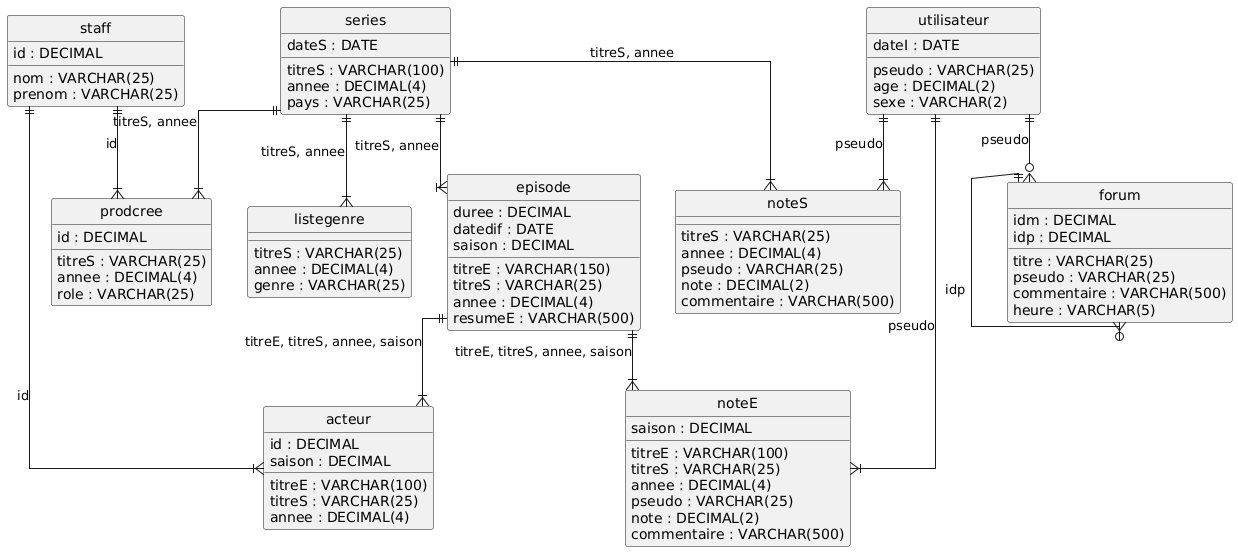

The diagram above was rendered by PlantUML. Its source (embedded in the PNG):
@startuml
hide circle
skinparam linetype ortho

entity "series" as series {
  titreS : VARCHAR(100)
  annee : DECIMAL(4)
  pays : VARCHAR(25)
  dateS : DATE
}

entity "utilisateur" as utilisateur {
  pseudo : VARCHAR(25)
  dateI : DATE
  age : DECIMAL(2)
  sexe : VARCHAR(2)
}

entity "episode" as episode {
  titreE : VARCHAR(150)
  titreS : VARCHAR(25)
  annee : DECIMAL(4)
  duree : DECIMAL
  datedif : DATE
  resumeE : VARCHAR(500)
  saison : DECIMAL
}

entity "staff" as staff {
  id : DECIMAL
  nom : VARCHAR(25)
  prenom : VARCHAR(25)
}

entity "forum" as forum {
  idm : DECIMAL
  idp : DECIMAL
  titre : VARCHAR(25)
  pseudo : VARCHAR(25)
  commentaire : VARCHAR(500)
  heure : VARCHAR(5)
}

entity "listegenre" as listegenre {
  titreS : VARCHAR(25)
  annee : DECIMAL(4)
  genre : VARCHAR(25)
}

entity "prodcree" as prodcree {
  titreS : VARCHAR(25)
  annee : DECIMAL(4)
  id : DECIMAL
  role : VARCHAR(25)
}

entity "acteur" as acteur {
  id : DECIMAL
  titreE : VARCHAR(100)
  titreS : VARCHAR(25)
  annee : DECIMAL(4)
  saison : DECIMAL
}

entity "noteS" as noteS {
  titreS : VARCHAR(25)
  annee : DECIMAL(4)
  pseudo : VARCHAR(25)
  note : DECIMAL(2)
  commentaire : VARCHAR(500)
}

entity "noteE" as noteE {
  titreE : VARCHAR(100)
  titreS : VARCHAR(25)
  saison : DECIMAL
  annee : DECIMAL(4)
  pseudo : VARCHAR(25)
  note : DECIMAL(2)
  commentaire : VARCHAR(500)
}

series ||--|{ episode : "titreS, annee"
utilisateur ||--o{ forum : "pseudo"
forum ||--o{ forum : "idp"
series ||--|{ listegenre : "titreS, annee"
series ||--|{ prodcree : "titreS, annee"
staff ||--|{ prodcree : "id"
staff ||--|{ acteur : "id"
episode ||--|{ acteur : "titreE, titreS, annee, saison"
series ||--|{ noteS : "titreS, annee"
utilisateur ||--|{ noteS : "pseudo"
episode ||--|{ noteE : "titreE, titreS, annee, saison"
utilisateur ||--|{ noteE : "pseudo"
@enduml